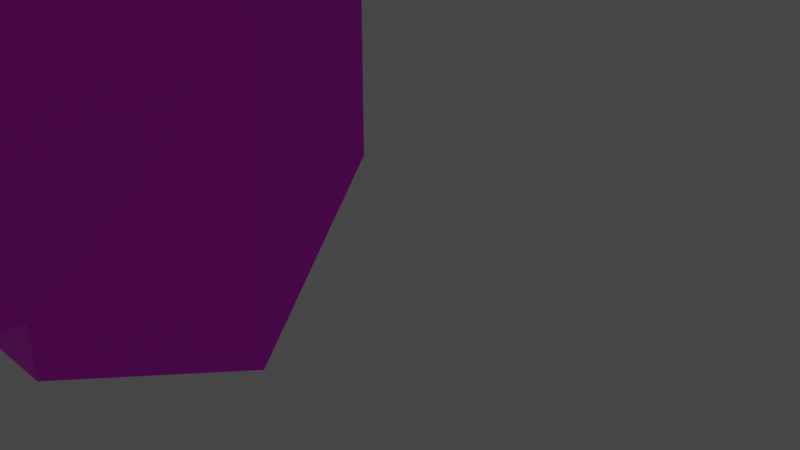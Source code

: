 # Source: upistol.blend  (saved by Blender 2.82.7; exported with 4.5.12 LTS)
import bpy
from mathutils import Matrix  # noqa: F401  (used for matrix-valued properties, if any)

bpy.ops.wm.read_factory_settings(use_empty=True)
scene = bpy.context.scene
scene.name = 'Scene'

# ---- collections
col_collection = bpy.data.collections.new('Collection'); scene.collection.children.link(col_collection)

# ---- images (referenced by path relative to the original .blend; pixels are not part of the script)
import os
ASSET_DIR = os.environ.get("B2B_ASSET_DIR", "")  # directory of the original .blend (textures are referenced by path, not embedded)
HERE = os.path.dirname(os.path.abspath(__file__))  # packed textures are extracted next to this script under _unpacked/

def load_image(name, relpath, width, height, colorspace="sRGB"):
    """Load a texture the original file referenced (path relative to the .blend, or extracted next to this script)."""
    p = next((c for c in (os.path.join(HERE, relpath), os.path.join(ASSET_DIR, relpath)) if relpath and os.path.exists(c)), "")
    if p:
        img = bpy.data.images.load(p, check_existing=True)
        img.name = name
    else:  # same state as the original file: an image datablock whose file is absent (Cycles renders it pink)
        img = bpy.data.images.new(name, width, height)
        img.source = "FILE"
        img.filepath = "//" + (relpath or name)
    img.colorspace_settings.name = colorspace
    return img
img_utpistol_jpeg = load_image('utpistol.jpeg', 'utpistol.jpeg', 1024, 1024, 'sRGB')
img_electromech_jpg = load_image('electromech.jpg', 'electromech.jpg', 1024, 1024, 'sRGB')

# ---- materials (node trees are filled in below, after node groups)
mat_material_001 = bpy.data.materials.new('Material.001')
mat_material_001.use_transparent_shadow = False
mat_material_003 = bpy.data.materials.new('Material.003')
mat_material_003.use_transparent_shadow = False

# ---- material node trees
mat_material_001.use_nodes = True; mat_material_001.node_tree.nodes.clear()
_N = mat_material_001.node_tree.nodes; _L = mat_material_001.node_tree.links
n0 = _N.new('ShaderNodeOutputMaterial'); n0.name = 'Material Output'; n0.location = (300, 300)
n1 = _N.new('ShaderNodeBsdfPrincipled'); n1.name = 'Principled BSDF'; n1.location = (10, 300)
n1.distribution = 'GGX'
n1.subsurface_method = 'BURLEY'
n1.inputs[3].default_value = 1.45
n1.inputs[27].default_value = (0.0, 0.0, 0.0, 1.0)
n1.inputs[28].default_value = 1.0
n2 = _N.new('ShaderNodeTexImage'); n2.name = 'Image Texture'; n2.location = (-590, 231)
n2.image = img_utpistol_jpeg
_L.new(n1.outputs[0], n0.inputs[0])
_L.new(n2.outputs[0], n1.inputs[0])
_L.new(n2.outputs[0], n1.inputs[4])
n0.is_active_output = True
mat_material_003.use_nodes = True; mat_material_003.node_tree.nodes.clear()
_N = mat_material_003.node_tree.nodes; _L = mat_material_003.node_tree.links
n0 = _N.new('ShaderNodeOutputMaterial'); n0.name = 'Material Output'; n0.location = (300, 300)
n1 = _N.new('ShaderNodeBsdfPrincipled'); n1.name = 'Principled BSDF'; n1.location = (10, 300)
n1.distribution = 'GGX'
n1.subsurface_method = 'BURLEY'
n1.inputs[3].default_value = 1.45
n1.inputs[27].default_value = (0.0, 0.0, 0.0, 1.0)
n1.inputs[28].default_value = 1.0
n2 = _N.new('ShaderNodeTexImage'); n2.name = 'Image Texture'; n2.location = (-414, 160)
n2.image = img_electromech_jpg
_L.new(n1.outputs[0], n0.inputs[0])
_L.new(n2.outputs[0], n1.inputs[0])
n0.is_active_output = True

# ---- world
world_world = bpy.data.worlds.new('World'); scene.world = world_world
world_world.use_nodes = True; world_world.node_tree.nodes.clear()
_N = world_world.node_tree.nodes; _L = world_world.node_tree.links
n0 = _N.new('ShaderNodeOutputWorld'); n0.name = 'World Output'; n0.location = (300, 300)
n1 = _N.new('ShaderNodeBackground'); n1.name = 'Background'; n1.location = (10, 300)
n1.inputs[0].default_value = (0.05088, 0.05088, 0.05088, 1.0)
_L.new(n1.outputs[0], n0.inputs[0])
n0.is_active_output = True
world_world.color = (0.05088, 0.05088, 0.05088)
world_world.use_sun_shadow = False
world_world.sun_shadow_jitter_overblur = 0.0

# ---- cameras
cam_camera = bpy.data.cameras.new('Camera')
cam_camera.clip_end = 100.0
cam_camera.ortho_scale = 7.314

# ---- lights
light_light = bpy.data.lights.new('Light', 'POINT')
light_light.transmission_factor = 0.0
light_light.energy = 1000.0
light_light.shadow_soft_size = 0.1
light_light.shadow_maximum_resolution = 0.006
light_light.use_absolute_resolution = True

# ---- meshes
me_plane = bpy.data.meshes.new('Plane')
me_plane.from_pydata([(-1.0, -1.0, 0.0), (1.0, -1.0, 0.0), (-1.0, 1.0, 0.0), (1.0, 1.0, 0.0)], [], [(0, 1, 3, 2)])
_uv = me_plane.uv_layers.new(name='UVMap')
_uv.uv.foreach_set('vector', [0.2627, 0.9199, 0.2627, 0.7248, 0.3971, 0.7248, 0.3971, 0.9199])
me_plane.materials.append(mat_material_001)
me_plane.use_remesh_fix_poles = True
me_plane.use_remesh_preserve_attributes = False
me_plane.use_mirror_vertex_groups = False
me_plane.update()
me_cube_001 = bpy.data.meshes.new('Cube.001')
me_cube_001.from_pydata([(-1.098, 1.0, -1.238), (-1.098, 1.0, 0.7229), (1.105, 1.573, 1.845), (-0.427, 1.0, 1.361), (-0.1097, 1.016, -1.193), (-0.9946, 1.0, 1.809), (-0.2227, 1.0, 1.766), (-1.098, 1.0, -0.1083), (1.105, 1.296, 0.0), (1.105, 1.573, 2.875), (0.1923, 1.0, 4.38), (0.1923, 1.0, 3.856), (-0.1061, 1.0, 2.69), (-0.1061, 1.0, 3.856), (-0.4682, 1.0, 2.65), (-0.5752, -1.62, 2.501), (-1.098, 0.2933, -1.238), (-1.098, 0.2933, 0.7229), (1.105, -0.261, 1.845), (-0.3631, 0.2933, -1.151), (-0.427, 0.2933, 1.361), (-0.1097, 0.2933, -1.193), (-0.9946, 0.2933, 1.809), (-0.2227, 0.2933, 1.766), (-1.098, 0.2933, -0.1083), (1.105, -0.02261, 0.0), (1.105, -0.261, 2.875), (0.1923, 0.2933, 4.38), (0.1923, 0.2933, 3.856), (-0.1061, 0.2933, 2.69), (-0.1061, 0.2933, 3.856), (-0.4682, 0.2933, 2.65), (-0.5752, -1.707, 2.501), (2.713, 1.296, -0.01184), (-0.7802, 1.0, 4.837), (-1.241, 1.0, 4.29), (-0.7802, 0.2933, 4.837), (-1.241, 0.2933, 4.29), (-0.6844, 1.0, 5.503), (-1.255, 1.0, 4.801), (-0.6844, 0.2933, 5.503), (-1.255, 0.2933, 4.801), (-0.725, 1.0, 5.738), (-1.295, 1.0, 5.036), (-0.725, 0.2933, 5.738), (-1.295, 0.2933, 5.036), (0.4984, 1.0, -1.129), (0.4984, 0.2933, -1.129), (0.6623, 1.0, -1.178), (0.6623, 0.2933, -1.178), (0.8621, 1.036, -1.228), (0.8621, 0.2371, -1.228), (1.083, 0.9663, -1.608), (1.083, 0.3072, -1.608), (0.9066, 0.9663, -1.607), (0.9066, 0.3072, -1.607), (-1.098, 1.0, -1.018), (-1.098, 0.2933, -1.018), (-1.161, 1.0, -0.1083), (-1.161, 0.2933, -0.1083), (-1.161, 1.0, -1.018), (-1.161, 0.2933, -1.018), (0.6822, 1.573, 3.856), (0.6809, 1.573, 1.82), (0.6826, 1.573, 4.38), (0.6797, 1.296, 0.04002), (0.7032, -0.261, 4.38), (0.7191, -0.261, 1.822), (0.7064, -0.261, 3.856), (1.105, -0.261, 0.9226), (1.105, 1.573, 0.9164), (0.6803, 1.573, 0.8996), (0.7246, -0.261, 0.9281), (1.105, -0.02261, -0.009294), (0.7301, -0.02261, 0.04758), (-0.6922, 1.0, 0.7229), (-0.6922, 0.2933, 0.7229), (-1.098, 0.824, 1.0), (-0.6922, 0.824, 1.0), (-0.9946, 0.824, 1.809), (-1.098, 0.824, 0.4459), (-0.6922, 0.824, 0.4459), (-0.9946, 0.472, 1.809), (-1.098, 0.472, 0.4459), (-0.6922, 0.472, 0.4459), (-1.098, 0.472, 1.0), (-0.6922, 0.472, 1.0), (-0.9946, 0.3826, 1.809), (-1.098, 0.3826, 0.7229), (-0.6922, 0.3826, 0.7229), (-1.098, 0.912, 0.7229), (-0.6922, 0.912, 0.7229), (-0.9946, 0.912, 1.809), (0.4375, 1.286, 4.38), (0.694, 1.573, 4.34), (-0.3631, 0.6466, -1.151), (-0.1097, 0.6545, -1.193), (-1.161, 0.6466, -1.018), (-1.098, 0.6466, -1.238), (1.083, 0.6368, -1.619), (-1.098, 0.6466, -0.1083), (0.6623, 0.6466, -1.178), (0.8697, 0.6368, -1.225), (0.9066, 0.6368, -1.618), (-1.098, 0.6466, -1.018), (-1.161, 0.6466, -0.1083), (-1.098, 0.8233, -1.238), (1.083, 0.8015, -1.619), (-0.3631, 0.8233, -1.151), (-0.1097, 0.8351, -1.193), (-1.161, 0.8233, -1.018), (-1.098, 0.8233, -0.1083), (0.6623, 0.8233, -1.178), (0.8697, 0.9665, -1.225), (0.9066, 0.8015, -1.618), (-1.098, 0.8233, -1.018), (-1.161, 0.8233, -0.1083), (-0.3631, 0.47, -1.151), (-0.1097, 0.4739, -1.193), (-1.161, 0.47, -1.018), (-1.098, 0.47, -0.1083), (0.6623, 0.47, -1.178), (0.8697, 0.3071, -1.225), (0.9066, 0.472, -1.618), (-1.098, 0.47, -1.018), (-1.161, 0.47, -0.1083), (-1.098, 0.47, -1.238), (1.083, 0.472, -1.619), (2.713, -0.0226, -0.01184), (2.692, 0.9663, -1.62), (2.692, 0.3072, -1.62), (2.713, -0.0226, -0.02113), (2.692, 0.6368, -1.631), (2.692, 0.8015, -1.631), (2.692, 0.472, -1.631), (-0.366, 0.6466, -1.275), (-0.1126, 0.6545, -1.318), (-0.366, 0.8233, -1.275), (-0.1126, 0.8351, -1.318), (-0.366, 0.47, -1.275), (-0.1126, 0.4739, -1.318), (0.6785, 0.6368, -1.248), (0.7569, 0.6368, -1.595), (0.6785, 0.9665, -1.248), (0.7569, 0.8015, -1.595), (0.6785, 0.3071, -1.248), (0.7569, 0.472, -1.595), (1.083, 0.6368, -1.753), (1.083, 0.8015, -1.753), (1.083, 0.472, -1.753), (2.691, 0.6368, -1.923), (2.691, 0.8015, -1.923), (2.691, 0.472, -1.923), (1.082, 0.9663, -2.016), (1.082, 0.3072, -2.016), (0.9062, 0.9663, -2.015), (0.9062, 0.3072, -2.015), (1.082, 0.8015, -2.027), (0.9062, 0.8015, -2.026), (0.9062, 0.472, -2.026), (1.082, 0.472, -2.027), (-0.7304, 0.2933, -1.194), (-0.7304, 1.0, -1.194), (-0.7304, 0.6466, -1.194), (-0.7304, 0.8233, -1.194), (-0.7304, 0.47, -1.194), (-0.5467, 0.6466, -1.173), (-0.5467, 0.8233, -1.173), (-0.5467, 0.47, -1.173), (-0.5467, 0.2933, -1.173), (-0.911, 0.2933, -1.216), (-0.911, 1.0, -1.216), (-0.911, 0.6466, -1.216), (-0.911, 0.8233, -1.216), (-0.911, 0.47, -1.216), (-1.098, 0.9117, -1.238), (-0.3631, 0.9117, -1.151), (-0.1097, 0.9255, -1.193), (-1.161, 0.9117, -1.018), (-1.098, 0.9117, -0.1083), (-1.098, 0.9117, -1.018), (-1.161, 0.9117, -0.1083), (-0.7304, 0.9117, -1.194), (-0.5467, 0.9117, -1.173), (-0.911, 0.9117, -1.216), (-0.3631, 0.3816, -1.151), (-0.1097, 0.3836, -1.193), (-1.161, 0.3816, -1.018), (-1.098, 0.3816, -0.1083), (-1.098, 0.3816, -1.018), (-1.161, 0.3816, -0.1083), (-1.098, 0.3816, -1.238), (-0.7304, 0.3816, -1.194), (-0.5467, 0.3816, -1.173), (-0.911, 0.3816, -1.216), (-1.004, 0.2933, -1.227), (-1.004, 1.0, -1.227), (-1.004, 0.6466, -1.227), (-1.004, 0.8233, -1.227), (-1.004, 0.47, -1.227), (-1.004, 0.9117, -1.227), (-1.004, 0.3816, -1.227), (-0.4549, 0.6466, -1.162), (-0.4549, 0.8233, -1.162), (-0.4549, 0.47, -1.162), (-0.4549, 0.2933, -1.162), (-0.4549, 0.9117, -1.162), (-0.4549, 0.3816, -1.162), (-0.7324, 0.8233, -1.072), (-0.7324, 0.47, -1.072), (-0.5488, 0.6466, -1.05), (-0.5488, 0.8233, -1.05), (-0.5488, 0.47, -1.05), (-0.913, 0.6466, -1.094), (-0.913, 0.8233, -1.094), (-0.913, 0.47, -1.094), (-0.7324, 0.9117, -1.072), (-0.5488, 0.9117, -1.05), (-0.913, 0.9117, -1.094), (-0.7324, 0.3816, -1.072), (-0.5488, 0.3816, -1.05), (-0.913, 0.3816, -1.094), (-1.006, 0.6466, -1.105), (-1.006, 0.8233, -1.105), (-1.006, 0.47, -1.105), (-1.006, 0.9117, -1.105), (-1.006, 0.3816, -1.105), (-0.4569, 0.6466, -1.04), (-0.4569, 0.8233, -1.04), (-0.4569, 0.47, -1.04), (-0.4569, 0.9117, -1.04), (-0.4569, 0.3816, -1.04), (2.703, 1.131, -0.816), (1.094, 1.131, -0.8041), (0.1949, 1.008, -1.161), (-0.1568, 1.013, -1.185), (-0.5467, 0.9979, -1.173), (-0.4549, 0.9943, -1.162), (-0.3631, 0.9907, -1.151), (-0.5997, 1.0, -1.179), (0.1864, 1.132, -0.6343), (-0.5212, 1.092, -0.6954), (-0.3631, 1.281, -1.151), (-0.1097, 1.297, -1.193), (-0.5467, 1.281, -1.173), (-0.4549, 1.281, -1.162), (0.1949, 1.289, -1.161), (-0.1568, 1.294, -1.185), (-0.5467, 1.279, -1.173), (-0.4549, 1.276, -1.162), (-0.3631, 1.272, -1.151), (-0.5997, 1.281, -1.179), (0.1864, 1.414, -0.6343), (-0.5212, 1.373, -0.6954), (0.3396, 0.2371, -1.228), (0.1561, 0.6368, -1.248), (0.2344, 0.6368, -1.595), (0.1561, 0.9665, -1.248), (0.2344, 0.8015, -1.595), (0.1561, 0.3071, -1.248), (0.2344, 0.472, -1.595), (0.6623, 0.735, -1.178), (0.8697, 0.8016, -1.225), (0.9066, 0.7191, -1.618), (1.083, 0.7191, -1.619), (0.6785, 0.8016, -1.248), (0.7569, 0.7191, -1.595), (1.083, 0.7191, -1.753), (0.1561, 0.8016, -1.248), (0.2344, 0.7191, -1.595), (1.083, 0.5544, -1.619), (0.6623, 0.5583, -1.178), (0.8697, 0.4719, -1.225), (0.9066, 0.5544, -1.618), (0.6785, 0.4719, -1.248), (0.7569, 0.5544, -1.595), (1.083, 0.5544, -1.753), (0.1561, 0.4719, -1.248), (0.2344, 0.5544, -1.595), (1.083, 0.5956, -1.619), (1.083, 0.5956, -1.753), (0.6623, 0.6025, -1.178), (0.8697, 0.5543, -1.225), (0.9066, 0.5956, -1.618), (0.6785, 0.5543, -1.248), (0.7569, 0.5956, -1.595), (0.1561, 0.5543, -1.248), (0.2344, 0.5956, -1.595), (0.6623, 0.6908, -1.178), (0.8697, 0.7192, -1.225), (0.9066, 0.678, -1.618), (0.6785, 0.7192, -1.248), (0.7569, 0.678, -1.595), (0.1561, 0.7192, -1.248), (0.2344, 0.678, -1.595), (1.083, 0.678, -1.619), (1.083, 0.678, -1.753), (0.8843, 0.2721, -1.418), (0.8843, 1.001, -1.418), (0.8882, 0.884, -1.422), (0.8882, 0.3895, -1.422), (0.7177, 0.884, -1.422), (0.7177, 0.3895, -1.422), (0.1953, 0.6368, -1.422), (0.1953, 0.884, -1.422), (0.1953, 0.3895, -1.422), (0.1953, 0.7604, -1.422), (0.1953, 0.5132, -1.422), (0.1953, 0.575, -1.422), (0.1953, 0.6986, -1.422), (-1.02, 0.6368, -1.595), (-1.02, 0.5956, -1.595), (-1.02, 0.678, -1.595), (-1.059, 0.6368, -1.422), (-1.059, 0.575, -1.422), (-1.059, 0.6986, -1.422)], [(15, 32), (51, 254)], [(79, 82, 85, 77), (11, 13, 12, 6), (14, 34, 38, 42, 43, 39, 35, 5, 3), (28, 23, 29, 30), (22, 37, 41, 45, 44, 40, 36, 31, 20), (65, 1, 7, 56, 0, 196, 171, 162, 239, 241, 240, 234, 46, 48, 50, 298, 54, 52, 233, 8), (13, 11, 28, 30), (80, 81, 84, 83), (88, 87, 22, 17), (3, 6, 23, 20), (11, 10, 27, 28), (2, 9, 94, 64, 62, 63), (180, 56, 60, 178), (6, 63, 2, 18, 67, 23), (12, 13, 30, 29), (6, 12, 29, 23), (101, 96, 118, 186, 21, 47, 49, 121, 271, 281), (54, 114, 158, 155), (299, 114, 54, 298), (185, 19, 21, 186), (17, 74, 73, 53, 55, 297, 51, 49, 47, 21, 19, 205, 169, 161, 170, 195, 16, 57, 24), (22, 87, 82, 79, 92, 5, 35, 39, 43, 45, 41, 37), (56, 7, 58, 60), (24, 57, 61, 59), (63, 71, 70, 2), (67, 72, 17, 22, 20, 23), (67, 68, 66, 26, 18), (1, 71, 63, 6, 3, 5), (70, 71, 65, 8), (69, 72, 67, 18), (17, 72, 74), (73, 74, 72, 69, 25), (66, 68, 28, 27), (1, 65, 71), (7, 1, 90, 80, 83, 88, 17, 24, 188, 120, 100, 111, 179), (180, 175, 0, 56), (38, 40, 44, 42), (31, 36, 34, 14), (85, 86, 78, 77), (90, 92, 79, 77), (112, 113, 50, 48), (90, 77, 78, 91), (86, 89, 84, 81, 91, 78), (53, 73, 131, 130), (88, 83, 84, 89), (17, 88, 89, 76), (3, 20, 31, 14), (85, 88, 89, 86), (85, 82, 87, 88), (1, 90, 91, 75), (181, 178, 60, 58), (36, 40, 38, 34), (9, 2, 18, 26), (188, 24, 59, 190), (1, 5, 92, 90), (80, 90, 91, 81), (42, 44, 45, 43), (207, 205, 19, 185), (11, 6, 63, 62), (64, 94, 66, 27, 10, 93), (28, 68, 67, 23), (66, 94, 9, 26), (62, 64, 93, 10, 11), (203, 202, 95, 108), (111, 100, 105, 116), (125, 119, 97, 105), (281, 282, 102, 101), (124, 126, 98, 104), (117, 118, 140, 139), (299, 113, 143, 301), (283, 279, 99, 103), (124, 104, 97, 119), (176, 108, 109, 177), (179, 111, 116, 181), (206, 203, 108, 176), (105, 97, 110, 116), (261, 262, 113, 112), (104, 98, 106, 115), (263, 114, 144, 266), (263, 264, 107, 114), (104, 115, 110, 97), (189, 124, 119, 187), (53, 127, 160, 154), (297, 55, 123, 300), (189, 191, 126, 124), (49, 51, 122, 121), (190, 187, 119, 125), (202, 204, 117, 95), (100, 120, 125, 105), (118, 96, 136, 140), (25, 69, 18, 2, 70, 8), (33, 232, 129, 133, 132, 134, 130, 131, 128), (52, 107, 133, 129), (25, 8, 33, 128), (73, 25, 128, 131), (233, 52, 129, 232), (127, 53, 130, 134), (295, 99, 147, 296), (137, 135, 136, 138), (135, 139, 140, 136), (108, 95, 135, 137), (109, 108, 137, 138), (95, 117, 139, 135), (96, 109, 138, 136), (274, 145, 259, 277), (302, 146, 260, 305), (283, 103, 142, 285), (300, 123, 146, 302), (289, 102, 141, 291), (272, 122, 145, 274), (150, 151, 148, 267, 296, 147, 280, 276, 149, 152), (132, 133, 151, 150), (127, 134, 152, 149), (133, 107, 148, 151), (270, 127, 149, 276), (134, 132, 150, 152), (158, 157, 153, 155), (156, 154, 160, 159), (52, 54, 155, 153), (114, 107, 157, 158), (123, 55, 156, 159), (127, 123, 159, 160), (55, 53, 154, 156), (107, 52, 153, 157), (172, 174, 165, 163), (207, 204, 229, 231), (173, 172, 163, 164), (194, 170, 161, 192), (163, 165, 168, 166), (173, 164, 208, 214), (164, 163, 166, 167), (192, 161, 169, 193), (201, 195, 170, 194), (164, 167, 211, 208), (193, 207, 231, 220), (182, 184, 218, 216), (196, 200, 184, 171), (162, 182, 183, 236, 239), (171, 184, 182, 162), (235, 4, 243, 247), (7, 179, 181, 58), (240, 241, 253, 252), (116, 110, 178, 181), (115, 106, 175, 180), (115, 180, 178, 110), (198, 197, 222, 223), (172, 173, 214, 213), (206, 183, 217, 230), (59, 61, 187, 190), (57, 16, 191, 189), (57, 189, 187, 61), (204, 207, 185, 117), (120, 188, 190, 125), (117, 185, 186, 118), (126, 191, 201, 199), (0, 175, 200, 196), (98, 126, 199, 197), (175, 106, 198, 200), (106, 98, 197, 198), (191, 16, 195, 201), (167, 166, 210, 211), (236, 237, 249, 248), (183, 182, 216, 217), (200, 198, 223, 225), (202, 203, 228, 227), (193, 169, 205, 207), (218, 214, 208, 216), (216, 208, 211, 217), (223, 222, 213, 214), (225, 223, 214, 218), (222, 224, 215, 213), (224, 226, 221, 215), (209, 219, 220, 212), (215, 221, 219, 209), (212, 220, 231, 229), (210, 212, 229, 227), (217, 211, 228, 230), (211, 210, 227, 228), (168, 165, 209, 212), (174, 172, 213, 215), (165, 174, 215, 209), (201, 194, 221, 226), (192, 193, 220, 219), (199, 201, 226, 224), (204, 202, 227, 229), (194, 192, 219, 221), (203, 206, 230, 228), (166, 168, 212, 210), (197, 199, 224, 222), (184, 200, 225, 218), (8, 233, 232, 33), (96, 101, 288, 261, 112, 48, 46, 234, 4, 177, 109), (241, 239, 251, 253), (237, 236, 183, 206), (237, 238, 250, 249), (239, 236, 248, 251), (235, 238, 176, 177, 4), (238, 237, 206, 176), (245, 249, 250, 242), (242, 250, 247), (244, 248, 249, 245), (251, 248, 244), (246, 247, 243), (247, 246, 252, 253, 251, 244, 245, 242), (234, 240, 252, 246), (238, 235, 247, 250), (4, 234, 246, 243), (287, 256, 310, 311), (306, 269, 258, 304), (291, 141, 255, 293), (285, 142, 256, 287), (301, 143, 257, 304), (266, 144, 258, 269), (292, 266, 269, 294), (143, 265, 268, 257), (309, 294, 269, 306), (113, 262, 265, 143), (107, 264, 267, 148), (290, 295, 264, 263), (290, 263, 266, 292), (288, 289, 262, 261), (146, 275, 278, 260), (305, 260, 278, 307), (279, 270, 276, 280), (282, 272, 274, 284), (123, 273, 275, 146), (284, 274, 277, 286), (123, 127, 270, 273), (121, 122, 272, 271), (141, 284, 286, 255), (102, 282, 284, 141), (99, 279, 280, 147), (275, 285, 287, 278), (307, 278, 287, 308), (273, 283, 285, 275), (273, 270, 279, 283), (271, 272, 282, 281), (101, 102, 289, 288), (103, 290, 292, 142), (103, 99, 295, 290), (308, 287, 311, 314), (142, 292, 294, 256), (265, 291, 293, 268), (262, 289, 291, 265), (264, 295, 296, 267), (255, 303, 309, 293), (277, 307, 308, 286), (259, 305, 307, 277), (293, 309, 306, 268), (144, 301, 304, 258), (268, 306, 304, 257), (286, 308, 303, 255), (122, 300, 302, 145), (145, 302, 305, 259), (51, 297, 300, 122), (114, 299, 301, 144), (113, 299, 298, 50), (314, 311, 310, 313), (313, 310, 312, 315), (294, 309, 315, 312), (303, 308, 314, 313), (256, 294, 312, 310), (309, 303, 313, 315)])
_uv = me_cube_001.uv_layers.new(name='UVMap')
_uv.uv.foreach_set('vector', [0.8387, 0.6162, 0.8033, 0.6162, 0.8033, 0.537, 0.8387, 0.537, 0.6388, 0.1854, 0.6687, 0.1847, 0.6713, 0.298, 0.6851, 0.3876, 0.7077, 0.301, 0.7341, 0.08746, 0.7231, 0.02296, 0.7266, 0.0, 0.7853, 0.06678, 0.7818, 0.08974, 0.7815, 0.1395, 0.7624, 0.3814, 0.7064, 0.4265, 0.2462, 0.5394, 0.2924, 0.3371, 0.2787, 0.4267, 0.2761, 0.5402, 0.3697, 0.3433, 0.3889, 0.5853, 0.3892, 0.6351, 0.3927, 0.6581, 0.334, 0.7249, 0.3304, 0.702, 0.3415, 0.6374, 0.3151, 0.4237, 0.3138, 0.2981, 0.5965, 0.5556, 0.7751, 0.4867, 0.7769, 0.5676, 0.779, 0.6561, 0.7795, 0.6774, 0.7701, 0.6765, 0.7607, 0.6757, 0.7425, 0.6741, 0.7294, 0.673, 0.7197, 0.6253, 0.6484, 0.6219, 0.6496, 0.6732, 0.6192, 0.671, 0.6036, 0.7104, 0.5829, 0.6887, 0.5812, 0.7037, 0.5795, 0.7188, 0.5619, 0.7194, 0.5579, 0.64, 0.554, 0.5606, 0.9274, 0.857, 0.9574, 0.857, 0.9574, 0.9259, 0.9274, 0.9259, 0.07672, 0.8825, 0.07672, 0.9221, 0.04134, 0.9221, 0.04134, 0.8825, 0.7943, 0.51, 0.7943, 0.6162, 0.7853, 0.6162, 0.7853, 0.51, 0.265, 0.9691, 0.265, 0.9291, 0.3361, 0.9291, 0.3361, 0.9691, 0.7271, 0.7807, 0.7798, 0.7807, 0.7798, 0.8496, 0.7271, 0.8496, 0.5482, 0.3791, 0.5459, 0.279, 0.5838, 0.1354, 0.5849, 0.1314, 0.5861, 0.1825, 0.5907, 0.3805, 0.972, 0.8359, 0.972, 0.8445, 0.9656, 0.8445, 0.9656, 0.8359, 0.5937, 0.7806, 0.6845, 0.7248, 0.7271, 0.7248, 0.7271, 0.9037, 0.6884, 0.9037, 0.5937, 0.8496, 0.265, 0.8386, 0.265, 0.7249, 0.3361, 0.7249, 0.3361, 0.8386, 0.265, 0.9291, 0.265, 0.8386, 0.3361, 0.8386, 0.3361, 0.9291, 0.9645, 0.6014, 0.9637, 0.5251, 0.9818, 0.5251, 0.6348, 0.287, 0.2877, 0.04881, 0.2266, 0.0535, 1.0, 0.6014, 0.9822, 0.6014, 0.9734, 0.6014, 0.9689, 0.6014, 0.9285, 0.7824, 0.9274, 0.7985, 0.9274, 0.7985, 0.9285, 0.7824, 0.9433, 0.7904, 0.9274, 0.7985, 0.9285, 0.7824, 0.9437, 0.779, 0.9911, 0.5003, 1.0, 0.5003, 1.0, 0.5251, 0.9909, 0.5251, 0.3825, 0.2378, 0.1987, 0.1694, 0.1613, 0.1629, 0.1691, 0.005259, 0.1868, 0.005828, 0.1885, 0.02087, 0.1901, 0.03591, 0.211, 0.01409, 0.2266, 0.0535, 0.2877, 0.04881, 0.313, 0.05356, 0.3222, 0.05274, 0.3315, 0.05192, 0.3499, 0.05027, 0.3681, 0.04866, 0.3775, 0.04782, 0.3868, 0.04699, 0.3864, 0.06833, 0.3843, 0.1569, 0.7853, 0.6162, 0.7943, 0.6162, 0.8033, 0.6162, 0.8387, 0.6162, 0.8475, 0.6162, 0.8564, 0.6162, 0.8564, 0.8576, 0.8564, 0.9074, 0.8564, 0.9303, 0.7853, 0.9303, 0.7853, 0.9074, 0.7853, 0.8576, 0.779, 0.6561, 0.7769, 0.5676, 0.7833, 0.5674, 0.7853, 0.6559, 0.3843, 0.1569, 0.3864, 0.06833, 0.3927, 0.06849, 0.3907, 0.1571, 0.5907, 0.3805, 0.5928, 0.4699, 0.5502, 0.4694, 0.5482, 0.3791, 0.1944, 0.3437, 0.1958, 0.2566, 0.3825, 0.2378, 0.3697, 0.3433, 0.3138, 0.2981, 0.2924, 0.3371, 0.1944, 0.3437, 0.1912, 0.5417, 0.1903, 0.5927, 0.1534, 0.4451, 0.1557, 0.3449, 0.7751, 0.4867, 0.5928, 0.4699, 0.5907, 0.3805, 0.6851, 0.3876, 0.7064, 0.4265, 0.7624, 0.3814, 0.5502, 0.4694, 0.5928, 0.4699, 0.5965, 0.5556, 0.554, 0.5606, 0.1578, 0.2551, 0.1958, 0.2566, 0.1944, 0.3437, 0.1557, 0.3449, 0.3825, 0.2378, 0.1958, 0.2566, 0.1987, 0.1694, 0.1613, 0.1629, 0.1987, 0.1694, 0.1958, 0.2566, 0.1578, 0.2551, 0.1613, 0.1638, 0.7809, 0.9037, 0.7283, 0.9037, 0.7271, 0.8496, 0.7798, 0.8496, 0.7751, 0.4867, 0.5965, 0.5556, 0.5928, 0.4699, 0.8564, 0.4289, 0.8564, 0.51, 0.8475, 0.51, 0.8387, 0.483, 0.8033, 0.483, 0.7943, 0.51, 0.7853, 0.51, 0.7853, 0.4289, 0.7942, 0.4289, 0.8031, 0.4289, 0.8209, 0.4289, 0.8386, 0.4289, 0.8475, 0.4289, 0.2491, 0.8905, 0.227, 0.8905, 0.227, 0.8819, 0.2491, 0.8819, 0.8564, 0.8339, 0.9274, 0.8339, 0.9274, 0.857, 0.8564, 0.857, 0.9274, 0.5548, 0.9274, 0.7695, 0.8564, 0.7695, 0.8564, 0.5548, 0.1121, 0.8825, 0.1121, 0.9221, 0.07672, 0.9221, 0.07672, 0.8825, 0.8475, 0.51, 0.8475, 0.6162, 0.8387, 0.6162, 0.8387, 0.537, 0.9574, 0.9142, 0.9792, 0.9281, 0.9789, 0.935, 0.9574, 0.9314, 0.1857, 0.9095, 0.1861, 0.8819, 0.2268, 0.8819, 0.2264, 0.9095, 0.1415, 0.936, 0.1325, 0.909, 0.1415, 0.8819, 0.1769, 0.8819, 0.1857, 0.909, 0.1769, 0.936, 0.1691, 0.005259, 0.1613, 0.1629, 2.063e-05, 0.1577, 0.007815, 0.0, 0.04134, 0.9102, 0.04066, 0.9364, 0.0, 0.9364, 0.0006798, 0.9102, 0.2491, 0.8819, 0.258, 0.8819, 0.258, 0.9215, 0.2491, 0.9215, 0.8564, 0.4289, 0.9274, 0.4289, 0.9274, 0.5548, 0.8564, 0.5548, 0.04093, 0.8825, 0.04134, 0.9102, 0.0006798, 0.9102, 0.0002657, 0.8825, 0.8033, 0.537, 0.8033, 0.6162, 0.7943, 0.6162, 0.7943, 0.51, 0.1209, 0.9221, 0.1121, 0.9221, 0.1121, 0.8825, 0.1209, 0.8825, 0.9185, 0.9458, 0.9185, 0.857, 0.9274, 0.857, 0.9274, 0.9458, 0.9274, 0.7695, 0.9274, 0.8339, 0.8564, 0.8339, 0.8564, 0.7695, 0.9696, 0.1489, 0.9696, 0.2492, 0.7854, 0.2492, 0.7853, 0.1489, 0.9592, 0.7842, 0.9592, 0.7755, 0.9656, 0.7755, 0.9656, 0.7842, 0.8564, 0.51, 0.8564, 0.6162, 0.8475, 0.6162, 0.8475, 0.51, 0.1864, 0.9359, 0.1857, 0.9095, 0.2264, 0.9095, 0.227, 0.9359, 0.8564, 1.0, 0.7853, 1.0, 0.7853, 0.9303, 0.8564, 0.9303, 0.9911, 0.4914, 1.0, 0.4914, 1.0, 0.5003, 0.9911, 0.5003, 0.6388, 0.1854, 0.6851, 0.3876, 0.5907, 0.3805, 0.5861, 0.1825, 0.386, 0.7249, 0.3871, 0.725, 0.3871, 0.9039, 0.3361, 0.8495, 0.3364, 0.7806, 0.3612, 0.7528, 0.2462, 0.5394, 0.1912, 0.5417, 0.1944, 0.3437, 0.2924, 0.3371, 0.7854, 0.0, 0.9696, 0.003896, 0.9696, 0.1489, 0.7853, 0.1489, 0.7282, 0.7248, 0.7809, 0.7248, 0.7804, 0.7527, 0.7798, 0.7807, 0.7271, 0.7807, 0.9467, 0.4914, 0.9645, 0.4914, 0.9645, 0.5003, 0.9467, 0.5003, 0.9592, 0.8272, 0.9592, 0.81, 0.9656, 0.81, 0.9656, 0.8272, 0.8741, 0.9458, 0.8741, 0.857, 0.8919, 0.857, 0.8919, 0.9458, 0.9574, 0.8926, 0.9792, 0.8879, 0.9792, 0.896, 0.9574, 0.897, 0.2491, 0.9336, 0.227, 0.9336, 0.227, 0.9164, 0.2491, 0.9164, 0.9822, 0.5003, 0.9818, 0.5251, 0.9818, 0.5251, 0.9822, 0.5003, 0.9433, 0.7904, 0.9592, 0.7824, 0.9592, 0.7824, 0.9433, 0.7904, 0.9564, 0.7755, 0.9564, 0.7583, 0.9605, 0.7583, 0.9605, 0.7755, 0.972, 0.7928, 0.972, 0.81, 0.9656, 0.81, 0.9656, 0.7928, 0.9379, 0.5003, 0.9467, 0.5003, 0.9455, 0.5251, 0.9365, 0.5251, 0.9592, 0.8359, 0.9592, 0.8272, 0.9656, 0.8272, 0.9656, 0.8359, 0.9379, 0.4914, 0.9467, 0.4914, 0.9467, 0.5003, 0.9379, 0.5003, 0.8919, 0.9458, 0.8919, 0.857, 0.9096, 0.857, 0.9096, 0.9458, 0.9574, 0.9056, 0.9792, 0.9121, 0.9792, 0.9281, 0.9574, 0.9142, 0.2491, 0.9164, 0.227, 0.9164, 0.227, 0.8992, 0.2491, 0.8992, 0.9688, 0.7755, 0.9771, 0.7755, 0.9771, 0.7755, 0.9688, 0.7755, 0.9688, 0.7755, 0.9688, 0.7583, 0.9771, 0.7583, 0.9771, 0.7755, 0.972, 0.81, 0.972, 0.8272, 0.9656, 0.8272, 0.9656, 0.81, 0.972, 0.7842, 0.972, 0.7928, 0.9656, 0.7928, 0.9656, 0.7842, 0.9274, 0.7583, 0.944, 0.7583, 0.944, 0.7583, 0.9274, 0.7583, 0.9437, 0.8501, 0.9285, 0.8467, 0.9274, 0.8306, 0.9433, 0.8387, 0.2491, 0.9423, 0.227, 0.9423, 0.227, 0.9336, 0.2491, 0.9336, 0.9574, 0.8625, 0.9789, 0.857, 0.9792, 0.8638, 0.9574, 0.8797, 0.8652, 0.9458, 0.8652, 0.857, 0.8741, 0.857, 0.8741, 0.9458, 0.9645, 0.4914, 0.9822, 0.4914, 0.9822, 0.5003, 0.9645, 0.5003, 0.9592, 0.81, 0.9592, 0.7928, 0.9656, 0.7928, 0.9656, 0.81, 0.9818, 0.5251, 0.9637, 0.5251, 0.9637, 0.5251, 0.9818, 0.5251, 0.8093, 0.4289, 0.7854, 0.3391, 0.7854, 0.2492, 0.9696, 0.2492, 0.9696, 0.3396, 0.9418, 0.4289, 0.0, 0.8825, 0.01657, 0.8043, 0.03314, 0.726, 0.0497, 0.7249, 0.06625, 0.7249, 0.08281, 0.7249, 0.09937, 0.726, 0.1325, 0.8816, 0.1325, 0.8825, 0.9936, 0.7583, 0.9771, 0.7583, 0.9771, 0.6014, 0.9936, 0.6014, 0.1325, 0.7249, 0.265, 0.7249, 0.265, 0.8819, 0.1325, 0.8819, 0.1613, 0.1629, 0.1613, 0.1638, 0.0, 0.1586, 2.063e-05, 0.1577, 0.5579, 0.64, 0.5619, 0.7194, 0.4006, 0.7248, 0.3966, 0.6454, 0.944, 0.7583, 0.9274, 0.7583, 0.9274, 0.6014, 0.944, 0.6014, 0.9647, 0.7583, 0.9605, 0.7583, 0.9605, 0.7583, 0.9647, 0.7583, 0.9467, 0.5003, 0.9645, 0.5003, 0.9637, 0.5251, 0.9455, 0.5251, 0.9645, 0.5003, 0.9822, 0.5003, 0.9818, 0.5251, 0.9637, 0.5251, 0.9467, 0.5003, 0.9645, 0.5003, 0.9645, 0.5003, 0.9467, 0.5003, 0.9455, 0.5251, 0.9467, 0.5003, 0.9467, 0.5003, 0.9455, 0.5251, 0.9645, 0.5003, 0.9822, 0.5003, 0.9822, 0.5003, 0.9645, 0.5003, 0.9637, 0.5251, 0.9455, 0.5251, 0.9455, 0.5251, 0.9637, 0.5251, 0.9792, 0.8799, 0.9792, 0.8638, 0.9792, 0.8638, 0.9792, 0.8799, 0.9433, 0.8387, 0.9274, 0.8306, 0.9274, 0.8306, 0.9433, 0.8387, 0.9564, 0.7755, 0.9605, 0.7755, 0.9605, 0.7755, 0.9564, 0.7755, 0.9433, 0.8387, 0.9274, 0.8306, 0.9274, 0.8306, 0.9433, 0.8387, 0.9792, 0.904, 0.9792, 0.896, 0.9792, 0.896, 0.9792, 0.904, 0.9792, 0.8799, 0.9792, 0.8638, 0.9792, 0.8638, 0.9792, 0.8799, 0.06625, 0.7249, 0.9771, 0.6014, 0.9771, 0.7583, 0.9688, 0.7583, 0.9647, 0.7583, 0.9605, 0.7583, 0.9564, 0.7583, 0.9522, 0.7583, 0.944, 0.7583, 0.08281, 0.7249, 0.06625, 0.7249, 0.0497, 0.7249, 0.0497, 0.7249, 0.06625, 0.7249, 0.944, 0.7583, 0.944, 0.6014, 0.944, 0.6014, 0.944, 0.7583, 0.9771, 0.6014, 0.9771, 0.7583, 0.9771, 0.7583, 0.9771, 0.6014, 0.9522, 0.7583, 0.944, 0.7583, 0.944, 0.7583, 0.9522, 0.7583, 0.08281, 0.7249, 0.06625, 0.7249, 0.06625, 0.7249, 0.08281, 0.7249, 0.9771, 0.7755, 0.9771, 0.7583, 0.9936, 0.7583, 0.9936, 0.7755, 0.9274, 0.7755, 0.9274, 0.7583, 0.944, 0.7583, 0.944, 0.7755, 0.5619, 0.7194, 0.5795, 0.7188, 0.5795, 0.7188, 0.5619, 0.7194, 0.9771, 0.7755, 0.9771, 0.7583, 0.9771, 0.7583, 0.9771, 0.7755, 0.9274, 0.8306, 0.9285, 0.8467, 0.9285, 0.8467, 0.9274, 0.8306, 0.944, 0.7583, 0.944, 0.7755, 0.944, 0.7755, 0.944, 0.7583, 0.1868, 0.005828, 0.1691, 0.005259, 0.1691, 0.005259, 0.1868, 0.005828, 0.9771, 0.7583, 0.9936, 0.7583, 0.9936, 0.7583, 0.9771, 0.7583, 0.9645, 0.4471, 0.9822, 0.4471, 0.9822, 0.4646, 0.9645, 0.4646, 0.9911, 0.4914, 0.9822, 0.4914, 0.9822, 0.4914, 0.9911, 0.4914, 0.9467, 0.4471, 0.9645, 0.4471, 0.9645, 0.4646, 0.9467, 0.4646, 0.9911, 0.4471, 1.0, 0.4471, 1.0, 0.4646, 0.9911, 0.4646, 0.9645, 0.4646, 0.9822, 0.4646, 0.9822, 0.4825, 0.9645, 0.4825, 0.9467, 0.4471, 0.9467, 0.4646, 0.9467, 0.4646, 0.9467, 0.4471, 0.9467, 0.4646, 0.9645, 0.4646, 0.9645, 0.4825, 0.9467, 0.4825, 0.9911, 0.4646, 1.0, 0.4646, 1.0, 0.4825, 0.9911, 0.4825, 0.9911, 0.438, 1.0, 0.438, 1.0, 0.4471, 0.9911, 0.4471, 0.9467, 0.4646, 0.9467, 0.4825, 0.9467, 0.4825, 0.9467, 0.4646, 0.9911, 0.4825, 0.9911, 0.4914, 0.9911, 0.4914, 0.9911, 0.4825, 0.9379, 0.4646, 0.9379, 0.4471, 0.9379, 0.4471, 0.9379, 0.4646, 0.929, 0.438, 0.9379, 0.438, 0.9379, 0.4471, 0.929, 0.4471, 0.929, 0.4646, 0.9379, 0.4646, 0.9379, 0.4825, 0.9292, 0.4825, 0.929, 0.4773, 0.929, 0.4471, 0.9379, 0.4471, 0.9379, 0.4646, 0.929, 0.4646, 0.9277, 0.5205, 0.9274, 0.5251, 0.9274, 0.5251, 0.9277, 0.5205, 0.9592, 0.8445, 0.9592, 0.8359, 0.9656, 0.8359, 0.9656, 0.8445, 0.6484, 0.6219, 0.7197, 0.6253, 0.7197, 0.6253, 0.6484, 0.6219, 0.9096, 0.9458, 0.9096, 0.857, 0.9185, 0.857, 0.9185, 0.9458, 0.2491, 0.8992, 0.227, 0.8992, 0.227, 0.8905, 0.2491, 0.8905, 0.972, 0.8272, 0.972, 0.8359, 0.9656, 0.8359, 0.9656, 0.8272, 0.9467, 0.438, 0.9645, 0.438, 0.9645, 0.438, 0.9467, 0.438, 0.9645, 0.4471, 0.9467, 0.4471, 0.9467, 0.4471, 0.9645, 0.4471, 0.9379, 0.4914, 0.9379, 0.4825, 0.9379, 0.4825, 0.9379, 0.4914, 0.8564, 0.9458, 0.8564, 0.857, 0.8652, 0.857, 0.8652, 0.9458, 0.2491, 0.9509, 0.227, 0.9509, 0.227, 0.9423, 0.2491, 0.9423, 0.972, 0.7755, 0.972, 0.7842, 0.9656, 0.7842, 0.9656, 0.7755, 0.9822, 0.4914, 0.9911, 0.4914, 0.9911, 0.5003, 0.9822, 0.5003, 0.9592, 0.7928, 0.9592, 0.7842, 0.9656, 0.7842, 0.9656, 0.7928, 0.9822, 0.5003, 0.9911, 0.5003, 0.9909, 0.5251, 0.9818, 0.5251, 0.9822, 0.4289, 0.9911, 0.4289, 0.9911, 0.438, 0.9822, 0.438, 0.929, 0.4289, 0.9379, 0.4289, 0.9379, 0.438, 0.929, 0.438, 0.9645, 0.4289, 0.9822, 0.4289, 0.9822, 0.438, 0.9645, 0.438, 0.9379, 0.4289, 0.9467, 0.4289, 0.9467, 0.438, 0.9379, 0.438, 0.9467, 0.4289, 0.9645, 0.4289, 0.9645, 0.438, 0.9467, 0.438, 0.9911, 0.4289, 1.0, 0.4289, 1.0, 0.438, 0.9911, 0.438, 0.9467, 0.4825, 0.9645, 0.4825, 0.9645, 0.4825, 0.9467, 0.4825, 0.9292, 0.4825, 0.9296, 0.4914, 0.9296, 0.4914, 0.9292, 0.4825, 0.9379, 0.4825, 0.9379, 0.4646, 0.9379, 0.4646, 0.9379, 0.4825, 0.9379, 0.438, 0.9467, 0.438, 0.9467, 0.438, 0.9379, 0.438, 0.9645, 0.4914, 0.9467, 0.4914, 0.9467, 0.4914, 0.9645, 0.4914, 0.9911, 0.4825, 1.0, 0.4825, 1.0, 0.4914, 0.9911, 0.4914, 0.9379, 0.4471, 0.9467, 0.4471, 0.9467, 0.4646, 0.9379, 0.4646, 0.9379, 0.4646, 0.9467, 0.4646, 0.9467, 0.4825, 0.9379, 0.4825, 0.9467, 0.438, 0.9645, 0.438, 0.9645, 0.4471, 0.9467, 0.4471, 0.9379, 0.438, 0.9467, 0.438, 0.9467, 0.4471, 0.9379, 0.4471, 0.9645, 0.438, 0.9822, 0.438, 0.9822, 0.4471, 0.9645, 0.4471, 0.9822, 0.438, 0.9911, 0.438, 0.9911, 0.4471, 0.9822, 0.4471, 0.9822, 0.4646, 0.9911, 0.4646, 0.9911, 0.4825, 0.9822, 0.4825, 0.9822, 0.4471, 0.9911, 0.4471, 0.9911, 0.4646, 0.9822, 0.4646, 0.9822, 0.4825, 0.9911, 0.4825, 0.9911, 0.4914, 0.9822, 0.4914, 0.9645, 0.4825, 0.9822, 0.4825, 0.9822, 0.4914, 0.9645, 0.4914, 0.9379, 0.4825, 0.9467, 0.4825, 0.9467, 0.4914, 0.9379, 0.4914, 0.9467, 0.4825, 0.9645, 0.4825, 0.9645, 0.4914, 0.9467, 0.4914, 0.9822, 0.4825, 0.9822, 0.4646, 0.9822, 0.4646, 0.9822, 0.4825, 0.9822, 0.4471, 0.9645, 0.4471, 0.9645, 0.4471, 0.9822, 0.4471, 0.9822, 0.4646, 0.9822, 0.4471, 0.9822, 0.4471, 0.9822, 0.4646, 0.9911, 0.438, 0.9911, 0.4471, 0.9911, 0.4471, 0.9911, 0.438, 0.9911, 0.4646, 0.9911, 0.4825, 0.9911, 0.4825, 0.9911, 0.4646, 0.9822, 0.438, 0.9911, 0.438, 0.9911, 0.438, 0.9822, 0.438, 0.9822, 0.4914, 0.9645, 0.4914, 0.9645, 0.4914, 0.9822, 0.4914, 0.9911, 0.4471, 0.9911, 0.4646, 0.9911, 0.4646, 0.9911, 0.4471, 0.9467, 0.4914, 0.9379, 0.4914, 0.9379, 0.4914, 0.9467, 0.4914, 0.9645, 0.4825, 0.9822, 0.4825, 0.9822, 0.4825, 0.9645, 0.4825, 0.9645, 0.438, 0.9822, 0.438, 0.9822, 0.438, 0.9645, 0.438, 0.9379, 0.4471, 0.9379, 0.438, 0.9379, 0.438, 0.9379, 0.4471, 0.554, 0.5606, 0.5579, 0.64, 0.3966, 0.6454, 0.3927, 0.566, 0.9637, 0.5251, 0.9645, 0.6014, 0.9601, 0.6014, 0.9556, 0.6014, 0.9467, 0.6014, 0.6036, 0.7104, 0.6192, 0.671, 0.773, 0.5982, 0.9274, 0.5251, 0.9365, 0.5251, 0.9455, 0.5251, 0.7197, 0.6253, 0.7294, 0.673, 0.7294, 0.673, 0.7197, 0.6253, 0.9296, 0.4914, 0.9292, 0.4825, 0.9379, 0.4825, 0.9379, 0.4914, 0.9296, 0.4914, 0.9299, 0.5003, 0.9299, 0.5003, 0.9296, 0.4914, 0.929, 0.4773, 0.9292, 0.4825, 0.9292, 0.4825, 0.929, 0.4773, 0.9277, 0.5205, 0.9299, 0.5003, 0.9379, 0.5003, 0.9365, 0.5251, 0.9274, 0.5251, 0.9299, 0.5003, 0.9296, 0.4914, 0.9379, 0.4914, 0.9379, 0.5003, 0.929, 0.4914, 0.9296, 0.4914, 0.9299, 0.5003, 0.929, 0.5003, 0.929, 0.5003, 0.9299, 0.5003, 0.9277, 0.5205, 0.929, 0.4825, 0.9292, 0.4825, 0.9296, 0.4914, 0.929, 0.4914, 0.929, 0.4773, 0.9292, 0.4825, 0.929, 0.4825, 0.6496, 0.6732, 0.6849, 0.6747, 0.6802, 0.6755, 0.6849, 0.6747, 0.6496, 0.6732, 0.6484, 0.6219, 0.7197, 0.6253, 0.7294, 0.673, 0.7241, 0.6725, 0.7148, 0.6717, 0.7056, 0.6709, 0.6496, 0.6732, 0.6484, 0.6219, 0.6484, 0.6219, 0.6496, 0.6732, 0.9299, 0.5003, 0.9277, 0.5205, 0.9277, 0.5205, 0.9299, 0.5003, 0.9274, 0.5251, 0.773, 0.5982, 0.773, 0.5982, 0.9274, 0.5251, 0.9564, 0.7755, 0.9605, 0.7755, 0.9605, 0.7755, 0.9564, 0.7755, 0.9433, 0.8025, 0.9274, 0.8065, 0.9274, 0.7985, 0.9433, 0.7904, 0.9792, 0.904, 0.9792, 0.896, 0.9792, 0.896, 0.9792, 0.904, 0.9564, 0.7755, 0.9605, 0.7755, 0.9605, 0.7755, 0.9564, 0.7755, 0.9433, 0.7904, 0.9592, 0.7824, 0.9592, 0.7824, 0.9433, 0.7904, 0.9688, 0.7755, 0.9771, 0.7755, 0.9771, 0.7755, 0.9688, 0.7755, 0.9647, 0.7755, 0.9688, 0.7755, 0.9688, 0.7755, 0.9647, 0.7755, 0.9792, 0.9281, 0.9792, 0.9121, 0.9792, 0.9121, 0.9792, 0.9281, 0.9433, 0.8085, 0.9274, 0.8105, 0.9274, 0.8065, 0.9433, 0.8025, 0.9792, 0.9281, 0.9792, 0.9121, 0.9792, 0.9121, 0.9792, 0.9281, 0.9771, 0.7583, 0.9688, 0.7583, 0.9688, 0.7583, 0.9771, 0.7583, 0.9647, 0.7755, 0.9647, 0.7583, 0.9688, 0.7583, 0.9688, 0.7755, 0.9647, 0.7755, 0.9688, 0.7755, 0.9688, 0.7755, 0.9647, 0.7755, 0.9574, 0.9013, 0.9792, 0.904, 0.9792, 0.9121, 0.9574, 0.9056, 0.944, 0.7755, 0.9522, 0.7755, 0.9522, 0.7755, 0.944, 0.7755, 0.9433, 0.8387, 0.9274, 0.8306, 0.9274, 0.8226, 0.9433, 0.8266, 0.9564, 0.7583, 0.9522, 0.7583, 0.9522, 0.7583, 0.9564, 0.7583, 0.9792, 0.8879, 0.9792, 0.8799, 0.9792, 0.8799, 0.9792, 0.8879, 0.944, 0.7755, 0.9522, 0.7755, 0.9522, 0.7755, 0.944, 0.7755, 0.9792, 0.8879, 0.9792, 0.8799, 0.9792, 0.8799, 0.9792, 0.8879, 0.944, 0.7755, 0.944, 0.7583, 0.9522, 0.7583, 0.9522, 0.7755, 0.9574, 0.8797, 0.9792, 0.8638, 0.9792, 0.8799, 0.9574, 0.8883, 0.9792, 0.896, 0.9792, 0.8879, 0.9792, 0.8879, 0.9792, 0.896, 0.9792, 0.896, 0.9792, 0.8879, 0.9792, 0.8879, 0.9792, 0.896, 0.9605, 0.7583, 0.9564, 0.7583, 0.9564, 0.7583, 0.9605, 0.7583, 0.9522, 0.7755, 0.9564, 0.7755, 0.9564, 0.7755, 0.9522, 0.7755, 0.9433, 0.8266, 0.9274, 0.8226, 0.9274, 0.8186, 0.9433, 0.8206, 0.9522, 0.7755, 0.9564, 0.7755, 0.9564, 0.7755, 0.9522, 0.7755, 0.9522, 0.7755, 0.9522, 0.7583, 0.9564, 0.7583, 0.9564, 0.7755, 0.9574, 0.8883, 0.9792, 0.8799, 0.9792, 0.8879, 0.9574, 0.8926, 0.9574, 0.897, 0.9792, 0.896, 0.9792, 0.904, 0.9574, 0.9013, 0.9605, 0.7755, 0.9647, 0.7755, 0.9647, 0.7755, 0.9605, 0.7755, 0.9605, 0.7755, 0.9605, 0.7583, 0.9647, 0.7583, 0.9647, 0.7755, 0.9433, 0.8206, 0.9274, 0.8186, 0.9274, 0.8186, 0.9433, 0.8206, 0.9605, 0.7755, 0.9647, 0.7755, 0.9647, 0.7755, 0.9605, 0.7755, 0.9792, 0.9121, 0.9792, 0.904, 0.9792, 0.904, 0.9792, 0.9121, 0.9792, 0.9121, 0.9792, 0.904, 0.9792, 0.904, 0.9792, 0.9121, 0.9688, 0.7583, 0.9647, 0.7583, 0.9647, 0.7583, 0.9688, 0.7583, 0.9592, 0.8145, 0.9433, 0.8145, 0.9433, 0.8085, 0.9592, 0.8065, 0.9592, 0.8306, 0.9433, 0.8266, 0.9433, 0.8206, 0.9592, 0.8226, 0.9592, 0.8467, 0.9433, 0.8387, 0.9433, 0.8266, 0.9592, 0.8306, 0.9592, 0.8065, 0.9433, 0.8085, 0.9433, 0.8025, 0.9592, 0.7984, 0.9274, 0.7985, 0.9433, 0.7904, 0.9433, 0.7904, 0.9274, 0.7985, 0.9592, 0.7984, 0.9433, 0.8025, 0.9433, 0.7904, 0.9592, 0.7824, 0.9592, 0.8226, 0.9433, 0.8206, 0.9433, 0.8145, 0.9592, 0.8145, 0.9592, 0.8467, 0.9433, 0.8387, 0.9433, 0.8387, 0.9592, 0.8467, 0.9592, 0.8467, 0.9433, 0.8387, 0.9433, 0.8387, 0.9592, 0.8467, 0.9589, 0.8535, 0.9437, 0.8501, 0.9433, 0.8387, 0.9592, 0.8467, 0.9274, 0.7985, 0.9433, 0.7904, 0.9433, 0.7904, 0.9274, 0.7985, 0.9592, 0.7824, 0.9433, 0.7904, 0.9437, 0.779, 0.9589, 0.7755, 0.9433, 0.8206, 0.9274, 0.8186, 0.9274, 0.8145, 0.9433, 0.8145, 0.9433, 0.8145, 0.9274, 0.8145, 0.9274, 0.8105, 0.9433, 0.8085, 0.9274, 0.8105, 0.9433, 0.8085, 0.9433, 0.8085, 0.9274, 0.8105, 0.9433, 0.8145, 0.9433, 0.8206, 0.9433, 0.8206, 0.9433, 0.8145, 0.9605, 0.7755, 0.9647, 0.7755, 0.9647, 0.7755, 0.9605, 0.7755, 0.9433, 0.8085, 0.9433, 0.8145, 0.9433, 0.8145, 0.9433, 0.8085])
me_cube_001.materials.append(mat_material_003)
me_cube_001.use_remesh_fix_poles = True
me_cube_001.use_remesh_preserve_attributes = False
me_cube_001.use_mirror_vertex_groups = False
me_cube_001.update()

# ---- objects
ob_light = bpy.data.objects.new('Light', light_light)
ob_camera = bpy.data.objects.new('Camera', cam_camera)
ob_plane = bpy.data.objects.new('Plane', me_plane)
ob_cube = bpy.data.objects.new('Cube', me_cube_001)

# ---- transforms, parenting, visibility, modifiers, constraints
ob_light.location = (-12.1, 1.316, 8.934)
ob_light.rotation_euler = (0.6503, 0.05522, 1.866)
ob_light.lock_rotations_4d = False
ob_light.empty_display_type = 'ARROWS'
ob_light.color = (0.0, 0.0, 0.0, 0.0)
ob_light.lineart.crease_threshold = 0.0
ob_camera.location = (7.359, -6.926, 4.958)
ob_camera.rotation_euler = (1.109, 0.0, 0.8149)
ob_camera.lock_rotations_4d = False
ob_camera.empty_display_type = 'ARROWS'
ob_camera.color = (0.0, 0.0, 0.0, 0.0)
ob_camera.display_type = 'WIRE'
ob_camera.lineart.crease_threshold = 0.0
ob_plane.location = (-14.23, 69.02, 5.871)
ob_plane.rotation_euler = (1.571, -0.0, -0.5286)
ob_plane.scale = (12.03, 12.03, 12.03)
ob_plane.show_name = True
ob_plane.show_in_front = True
ob_plane.lineart.crease_threshold = 0.0
ob_cube.location = (-4.711, -2.606, 4.038)
ob_cube.rotation_euler = (0.0, 0.0, 4.712)
ob_cube.scale = (-4.945, -3.571, -1.853)
ob_cube.lineart.crease_threshold = 0.0

# ---- collection membership
col_collection.objects.link(ob_light)
col_collection.objects.link(ob_camera)
col_collection.objects.link(ob_plane)
col_collection.objects.link(ob_cube)

# ---- scene / render settings (as saved in the file)
scene.camera = ob_camera
scene.frame_start = 1; scene.frame_end = 250; scene.frame_set(154)
scene.render.engine = 'BLENDER_EEVEE_NEXT'
scene.cycles.use_denoising = False
scene.cycles.samples = 128
scene.cycles.sampling_pattern = 'TABULATED_SOBOL'
scene.cycles.use_adaptive_sampling = False
scene.cycles.use_light_tree = False
scene.view_settings.view_transform = 'Filmic'
bpy.context.view_layer.update()
